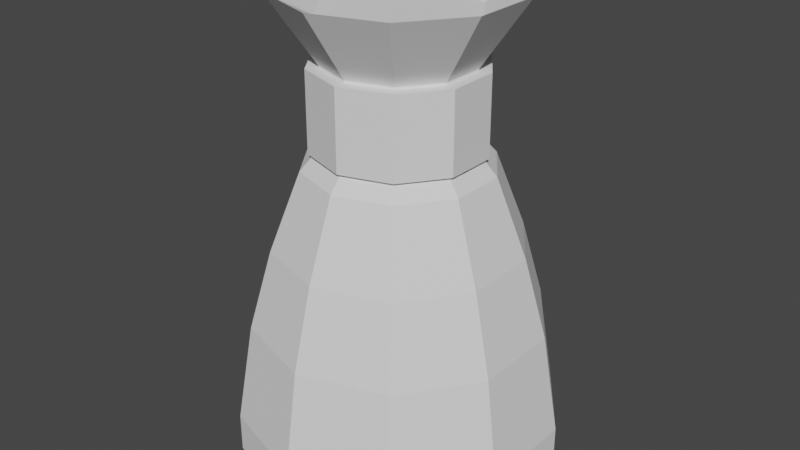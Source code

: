 # Source: SacoCamarim.blend  (saved by Blender 2.92.15; exported with 4.5.12 LTS)
import bpy
from mathutils import Matrix  # noqa: F401  (used for matrix-valued properties, if any)

bpy.ops.wm.read_factory_settings(use_empty=True)
scene = bpy.context.scene
scene.name = 'Scene'

# ---- collections
col_collection = bpy.data.collections.new('Collection'); scene.collection.children.link(col_collection)

# ---- world
world_world = bpy.data.worlds.new('World'); scene.world = world_world
world_world.use_nodes = True; world_world.node_tree.nodes.clear()
_N = world_world.node_tree.nodes; _L = world_world.node_tree.links
n0 = _N.new('ShaderNodeOutputWorld'); n0.name = 'World Output'; n0.location = (300, 300)
n1 = _N.new('ShaderNodeBackground'); n1.name = 'Background'; n1.location = (10, 300)
n1.inputs[0].default_value = (0.05088, 0.05088, 0.05088, 1.0)
_L.new(n1.outputs[0], n0.inputs[0])
n0.is_active_output = True
world_world.color = (0.05088, 0.05088, 0.05088)
world_world.use_sun_shadow = False
world_world.sun_shadow_jitter_overblur = 0.0

# ---- meshes
me_cylinder_070 = bpy.data.meshes.new('Cylinder.070')
me_cylinder_070.from_pydata([(4.768e-07, 0.1205, -0.1961), (4.768e-07, 0.1205, -0.167), (0.07083, 0.09749, -0.1961), (0.07083, 0.09749, -0.167), (0.1146, 0.03724, -0.1961), (0.1146, 0.03724, -0.167), (0.1146, -0.03724, -0.1961), (0.1146, -0.03724, -0.167), (0.07083, -0.09749, -0.1961), (0.07083, -0.09749, -0.167), (4.768e-07, -0.1205, -0.1961), (4.768e-07, -0.1205, -0.167), (-0.07083, -0.09749, -0.1961), (-0.07083, -0.09749, -0.167), (-0.1146, -0.03724, -0.1961), (-0.1146, -0.03724, -0.167), (-0.1146, 0.03724, -0.1961), (-0.1146, 0.03724, -0.167), (-0.07083, 0.09749, -0.1961), (-0.07083, 0.09749, -0.167), (0.06355, 0.08747, -0.09269), (4.768e-07, 0.1081, -0.09269), (0.1028, 0.03341, -0.09269), (0.1028, -0.03341, -0.09269), (0.06355, -0.08747, -0.09269), (4.768e-07, -0.1081, -0.09269), (-0.06355, -0.08747, -0.09269), (-0.1028, -0.03341, -0.09269), (-0.1028, 0.03341, -0.09269), (-0.06355, 0.08747, -0.09269), (0.05371, 0.07392, -0.03404), (4.768e-07, 0.09137, -0.03404), (0.0869, 0.02824, -0.03404), (0.0869, -0.02823, -0.03404), (0.05371, -0.07392, -0.03404), (4.768e-07, -0.09137, -0.03404), (-0.05371, -0.07392, -0.03404), (-0.0869, -0.02823, -0.03404), (-0.0869, 0.02824, -0.03404), (-0.05371, 0.07392, -0.03404), (0.04052, 0.05578, 0.02331), (4.768e-07, 0.06894, 0.02331), (0.06557, 0.0213, 0.02331), (0.06557, -0.0213, 0.02331), (0.04052, -0.05578, 0.02331), (4.768e-07, -0.06894, 0.02331), (-0.04052, -0.05578, 0.02331), (-0.06557, -0.0213, 0.02331), (-0.06557, 0.0213, 0.02331), (-0.04052, 0.05578, 0.02331), (0.03178, 0.04374, 0.09447), (4.616e-07, 0.05407, 0.09447), (0.05142, 0.01671, 0.09447), (0.05142, -0.01671, 0.09447), (0.03178, -0.04374, 0.09447), (4.616e-07, -0.05407, 0.09447), (-0.03178, -0.04374, 0.09447), (-0.05142, -0.01671, 0.09447), (-0.05142, 0.01671, 0.09447), (-0.03178, 0.04374, 0.09447), (0.03422, 0.0471, 0.03551), (4.768e-07, 0.05822, 0.03551), (0.05537, 0.01799, 0.03551), (0.05537, -0.01799, 0.03551), (0.03422, -0.0471, 0.03551), (4.768e-07, -0.05822, 0.03551), (-0.03422, -0.0471, 0.03551), (-0.05537, -0.01799, 0.03551), (-0.05537, 0.01799, 0.03551), (-0.03422, 0.0471, 0.03551), (0.03418, 0.04704, 0.09447), (4.616e-07, 0.05815, 0.09447), (0.0553, 0.01797, 0.09447), (0.0553, -0.01797, 0.09447), (0.03418, -0.04704, 0.09447), (4.616e-07, -0.05815, 0.09447), (-0.03418, -0.04704, 0.09447), (-0.0553, -0.01797, 0.09447), (-0.0553, 0.01797, 0.09447), (-0.03418, 0.04704, 0.09447), (0.03161, 0.0435, 0.0959), (4.768e-07, 0.05377, 0.0959), (-0.0316, 0.0435, 0.0959), (-0.05114, 0.01662, 0.0959), (-0.05114, -0.01662, 0.0959), (-0.0316, -0.0435, 0.0959), (4.768e-07, -0.05377, 0.0959), (0.03161, -0.0435, 0.0959), (0.05114, -0.01662, 0.0959), (0.05114, 0.01662, 0.0959), (0.05136, 0.07069, 0.1461), (4.768e-07, 0.08738, 0.1461), (0.0831, 0.027, 0.1461), (-0.05136, 0.07069, 0.1461), (-0.0831, 0.027, 0.1461), (-0.0831, -0.027, 0.1461), (-0.05136, -0.07069, 0.1461), (4.768e-07, -0.08738, 0.1461), (0.05136, -0.07069, 0.1461), (0.0831, -0.027, 0.1461), (0.03297, 0.04538, 0.1292), (4.68e-07, 0.05609, 0.1292), (-0.03297, 0.04538, 0.1292), (-0.05335, 0.01733, 0.1292), (-0.05335, -0.01733, 0.1292), (-0.03297, -0.04538, 0.1292), (4.768e-07, -0.05609, 0.1292), (0.03297, -0.04538, 0.1292), (0.05335, -0.01733, 0.1292), (0.05335, 0.01733, 0.1292), (0.03691, 0.05081, 0.03551), (4.776e-07, 0.0628, 0.03551), (0.05973, 0.01941, 0.03551), (0.05973, -0.01941, 0.03551), (0.03691, -0.05081, 0.03551), (4.771e-07, -0.0628, 0.03551), (-0.03691, -0.05081, 0.03551), (-0.05973, -0.01941, 0.03551), (-0.05973, 0.01941, 0.03551), (-0.03691, 0.05081, 0.03551), (0.03687, 0.05075, 0.09448), (4.619e-07, 0.06273, 0.09448), (0.05966, 0.01939, 0.09448), (0.05966, -0.01939, 0.09448), (0.03687, -0.05075, 0.09448), (4.613e-07, -0.06273, 0.09448), (-0.03687, -0.05075, 0.09448), (-0.05966, -0.01939, 0.09448), (-0.05966, 0.01939, 0.09448), (-0.03687, 0.05075, 0.09448)], [], [(0, 1, 3, 2), (2, 3, 5, 4), (4, 5, 7, 6), (6, 7, 9, 8), (8, 9, 11, 10), (10, 11, 13, 12), (12, 13, 15, 14), (14, 15, 17, 16), (13, 11, 25, 26), (16, 17, 19, 18), (18, 19, 1, 0), (0, 2, 4, 6, 8, 10, 12, 14, 16, 18), (25, 24, 34, 35), (11, 9, 24, 25), (9, 7, 23, 24), (3, 1, 21, 20), (7, 5, 22, 23), (5, 3, 20, 22), (1, 19, 29, 21), (19, 17, 28, 29), (17, 15, 27, 28), (15, 13, 26, 27), (32, 30, 40, 42), (22, 20, 30, 32), (29, 28, 38, 39), (26, 25, 35, 36), (23, 22, 32, 33), (21, 29, 39, 31), (27, 26, 36, 37), (24, 23, 33, 34), (20, 21, 31, 30), (28, 27, 37, 38), (54, 55, 75, 74), (39, 38, 48, 49), (36, 35, 45, 46), (33, 32, 42, 43), (31, 39, 49, 41), (37, 36, 46, 47), (34, 33, 43, 44), (30, 31, 41, 40), (38, 37, 47, 48), (35, 34, 44, 45), (80, 81, 91, 90), (41, 49, 69, 61), (42, 40, 60, 62), (53, 54, 74, 73), (49, 48, 68, 69), (40, 41, 61, 60), (52, 53, 73, 72), (48, 47, 67, 68), (59, 51, 71, 79), (50, 52, 72, 70), (76, 77, 127, 126), (62, 60, 110, 112), (69, 68, 118, 119), (75, 76, 126, 125), (60, 61, 111, 110), (68, 67, 117, 118), (74, 75, 125, 124), (67, 66, 116, 117), (73, 74, 124, 123), (66, 65, 115, 116), (43, 42, 62, 63), (55, 56, 76, 75), (44, 43, 63, 64), (56, 57, 77, 76), (45, 44, 64, 65), (57, 58, 78, 77), (46, 45, 65, 66), (51, 50, 70, 71), (58, 59, 79, 78), (47, 46, 66, 67), (50, 51, 81, 80), (51, 59, 82, 81), (59, 58, 83, 82), (58, 57, 84, 83), (57, 56, 85, 84), (56, 55, 86, 85), (55, 54, 87, 86), (54, 53, 88, 87), (53, 52, 89, 88), (52, 50, 80, 89), (100, 101, 102, 103, 104, 105, 106, 107, 108, 109), (86, 87, 98, 97), (83, 84, 95, 94), (89, 80, 90, 92), (87, 88, 99, 98), (84, 85, 96, 95), (81, 82, 93, 91), (88, 89, 92, 99), (85, 86, 97, 96), (82, 83, 94, 93), (90, 91, 101, 100), (91, 93, 102, 101), (93, 94, 103, 102), (94, 95, 104, 103), (95, 96, 105, 104), (96, 97, 106, 105), (97, 98, 107, 106), (98, 99, 108, 107), (99, 92, 109, 108), (92, 90, 100, 109), (116, 115, 125, 126), (113, 112, 122, 123), (111, 119, 129, 121), (117, 116, 126, 127), (114, 113, 123, 124), (110, 111, 121, 120), (118, 117, 127, 128), (115, 114, 124, 125), (112, 110, 120, 122), (119, 118, 128, 129), (61, 69, 119, 111), (63, 62, 112, 113), (77, 78, 128, 127), (71, 70, 120, 121), (64, 63, 113, 114), (78, 79, 129, 128), (70, 72, 122, 120), (65, 64, 114, 115), (79, 71, 121, 129), (72, 73, 123, 122)])
_uv = me_cylinder_070.uv_layers.new(name='UVMap')
_uv.uv.foreach_set('vector', [1.0, 0.5, 1.0, 1.0, 0.9, 1.0, 0.9, 0.5, 0.9, 0.5, 0.9, 1.0, 0.8, 1.0, 0.8, 0.5, 0.8, 0.5, 0.8, 1.0, 0.7, 1.0, 0.7, 0.5, 0.7, 0.5, 0.7, 1.0, 0.6, 1.0, 0.6, 0.5, 0.6, 0.5, 0.6, 1.0, 0.5, 1.0, 0.5, 0.5, 0.5, 0.5, 0.5, 1.0, 0.4, 1.0, 0.4, 0.5, 0.4, 0.5, 0.4, 1.0, 0.3, 1.0, 0.3, 0.5, 0.3, 0.5, 0.3, 1.0, 0.2, 1.0, 0.2, 0.5, 0.4, 1.0, 0.5, 1.0, 0.5, 1.0, 0.4, 1.0, 0.2, 0.5, 0.2, 1.0, 0.1, 1.0, 0.1, 0.5, 0.1, 0.5, 0.1, 1.0, -7.451e-08, 1.0, -7.451e-08, 0.5, 0.75, 0.49, 0.8911, 0.4442, 0.9783, 0.3242, 0.9783, 0.1758, 0.8911, 0.05584, 0.75, 0.01, 0.6089, 0.05584, 0.5217, 0.1758, 0.5217, 0.3242, 0.6089, 0.4442, 0.5, 1.0, 0.6, 1.0, 0.6, 1.0, 0.5, 1.0, 0.5, 1.0, 0.6, 1.0, 0.6, 1.0, 0.5, 1.0, 0.6, 1.0, 0.7, 1.0, 0.7, 1.0, 0.6, 1.0, 0.9, 1.0, 1.0, 1.0, 1.0, 1.0, 0.9, 1.0, 0.7, 1.0, 0.8, 1.0, 0.8, 1.0, 0.7, 1.0, 0.8, 1.0, 0.9, 1.0, 0.9, 1.0, 0.8, 1.0, -7.451e-08, 1.0, 0.1, 1.0, 0.1, 1.0, -7.451e-08, 1.0, 0.1, 1.0, 0.2, 1.0, 0.2, 1.0, 0.1, 1.0, 0.2, 1.0, 0.3, 1.0, 0.3, 1.0, 0.2, 1.0, 0.3, 1.0, 0.4, 1.0, 0.4, 1.0, 0.3, 1.0, 0.8, 1.0, 0.9, 1.0, 0.9, 1.0, 0.8, 1.0, 0.8, 1.0, 0.9, 1.0, 0.9, 1.0, 0.8, 1.0, 0.1, 1.0, 0.2, 1.0, 0.2, 1.0, 0.1, 1.0, 0.4, 1.0, 0.5, 1.0, 0.5, 1.0, 0.4, 1.0, 0.7, 1.0, 0.8, 1.0, 0.8, 1.0, 0.7, 1.0, -7.451e-08, 1.0, 0.1, 1.0, 0.1, 1.0, -7.451e-08, 1.0, 0.3, 1.0, 0.4, 1.0, 0.4, 1.0, 0.3, 1.0, 0.6, 1.0, 0.7, 1.0, 0.7, 1.0, 0.6, 1.0, 0.9, 1.0, 1.0, 1.0, 1.0, 1.0, 0.9, 1.0, 0.2, 1.0, 0.3, 1.0, 0.3, 1.0, 0.2, 1.0, 0.3911, 0.05584, 0.25, 0.01, 0.25, 0.01, 0.3911, 0.05584, 0.1, 1.0, 0.2, 1.0, 0.2, 1.0, 0.1, 1.0, 0.4, 1.0, 0.5, 1.0, 0.5, 1.0, 0.4, 1.0, 0.7, 1.0, 0.8, 1.0, 0.8, 1.0, 0.7, 1.0, -7.451e-08, 1.0, 0.1, 1.0, 0.1, 1.0, -7.451e-08, 1.0, 0.3, 1.0, 0.4, 1.0, 0.4, 1.0, 0.3, 1.0, 0.6, 1.0, 0.7, 1.0, 0.7, 1.0, 0.6, 1.0, 0.9, 1.0, 1.0, 1.0, 1.0, 1.0, 0.9, 1.0, 0.2, 1.0, 0.3, 1.0, 0.3, 1.0, 0.2, 1.0, 0.5, 1.0, 0.6, 1.0, 0.6, 1.0, 0.5, 1.0, 0.3627, 0.4052, 0.25, 0.4418, 0.25, 0.4418, 0.3627, 0.4052, -7.451e-08, 1.0, 0.1, 1.0, 0.1, 1.0, -7.451e-08, 1.0, 0.8, 1.0, 0.9, 1.0, 0.9, 1.0, 0.8, 1.0, 0.4783, 0.1758, 0.3911, 0.05584, 0.3911, 0.05584, 0.4783, 0.1758, 0.1, 1.0, 0.2, 1.0, 0.2, 1.0, 0.1, 1.0, 0.9, 1.0, 1.0, 1.0, 1.0, 1.0, 0.9, 1.0, 0.4783, 0.3242, 0.4783, 0.1758, 0.4783, 0.1758, 0.4783, 0.3242, 0.2, 1.0, 0.3, 1.0, 0.3, 1.0, 0.2, 1.0, 0.1089, 0.4442, 0.25, 0.49, 0.25, 0.49, 0.1089, 0.4442, 0.3911, 0.4442, 0.4783, 0.3242, 0.4783, 0.3242, 0.3911, 0.4442, 0.1089, 0.05584, 0.02175, 0.1758, 0.02175, 0.1758, 0.1089, 0.05584, 0.8, 1.0, 0.9, 1.0, 0.9, 1.0, 0.8, 1.0, 0.1, 1.0, 0.2, 1.0, 0.2, 1.0, 0.1, 1.0, 0.25, 0.01, 0.1089, 0.05584, 0.1089, 0.05584, 0.25, 0.01, 0.9, 1.0, 1.0, 1.0, 1.0, 1.0, 0.9, 1.0, 0.2, 1.0, 0.3, 1.0, 0.3, 1.0, 0.2, 1.0, 0.3911, 0.05584, 0.25, 0.01, 0.25, 0.01, 0.3911, 0.05584, 0.3, 1.0, 0.4, 1.0, 0.4, 1.0, 0.3, 1.0, 0.4783, 0.1758, 0.3911, 0.05584, 0.3911, 0.05584, 0.4783, 0.1758, 0.4, 1.0, 0.5, 1.0, 0.5, 1.0, 0.4, 1.0, 0.7, 1.0, 0.8, 1.0, 0.8, 1.0, 0.7, 1.0, 0.25, 0.01, 0.1089, 0.05584, 0.1089, 0.05584, 0.25, 0.01, 0.6, 1.0, 0.7, 1.0, 0.7, 1.0, 0.6, 1.0, 0.1089, 0.05584, 0.02175, 0.1758, 0.02175, 0.1758, 0.1089, 0.05584, 0.5, 1.0, 0.6, 1.0, 0.6, 1.0, 0.5, 1.0, 0.02175, 0.1758, 0.02175, 0.3242, 0.02175, 0.3242, 0.02175, 0.1758, 0.4, 1.0, 0.5, 1.0, 0.5, 1.0, 0.4, 1.0, 0.25, 0.49, 0.3911, 0.4442, 0.3911, 0.4442, 0.25, 0.49, 0.02175, 0.3242, 0.1089, 0.4442, 0.1089, 0.4442, 0.02175, 0.3242, 0.3, 1.0, 0.4, 1.0, 0.4, 1.0, 0.3, 1.0, 0.3911, 0.4442, 0.25, 0.49, 0.25, 0.4418, 0.3627, 0.4052, 0.25, 0.49, 0.1089, 0.4442, 0.1373, 0.4052, 0.25, 0.4418, 0.1089, 0.4442, 0.02175, 0.3242, 0.06761, 0.3093, 0.1373, 0.4052, 0.02175, 0.3242, 0.02175, 0.1758, 0.06761, 0.1907, 0.06761, 0.3093, 0.02175, 0.1758, 0.1089, 0.05584, 0.1373, 0.09485, 0.06761, 0.1907, 0.1089, 0.05584, 0.25, 0.01, 0.25, 0.05822, 0.1373, 0.09485, 0.25, 0.01, 0.3911, 0.05584, 0.3627, 0.09485, 0.25, 0.05822, 0.3911, 0.05584, 0.4783, 0.1758, 0.4324, 0.1907, 0.3627, 0.09485, 0.4783, 0.1758, 0.4783, 0.3242, 0.4324, 0.3093, 0.4324, 0.1907, 0.4783, 0.3242, 0.3911, 0.4442, 0.3627, 0.4052, 0.4324, 0.3093, 0.3224, 0.3496, 0.25, 0.3731, 0.1776, 0.3496, 0.1329, 0.288, 0.1329, 0.212, 0.1776, 0.1504, 0.25, 0.1269, 0.3224, 0.1504, 0.3671, 0.212, 0.3671, 0.288, 0.25, 0.05822, 0.3627, 0.09485, 0.3627, 0.09485, 0.25, 0.05822, 0.06761, 0.3093, 0.06761, 0.1907, 0.06761, 0.1907, 0.06761, 0.3093, 0.4324, 0.3093, 0.3627, 0.4052, 0.3627, 0.4052, 0.4324, 0.3093, 0.3627, 0.09485, 0.4324, 0.1907, 0.4324, 0.1907, 0.3627, 0.09485, 0.06761, 0.1907, 0.1373, 0.09485, 0.1373, 0.09485, 0.06761, 0.1907, 0.25, 0.4418, 0.1373, 0.4052, 0.1373, 0.4052, 0.25, 0.4418, 0.4324, 0.1907, 0.4324, 0.3093, 0.4324, 0.3093, 0.4324, 0.1907, 0.1373, 0.09485, 0.25, 0.05822, 0.25, 0.05822, 0.1373, 0.09485, 0.1373, 0.4052, 0.06761, 0.3093, 0.06761, 0.3093, 0.1373, 0.4052, 0.3627, 0.4052, 0.25, 0.4418, 0.25, 0.3731, 0.3224, 0.3496, 0.25, 0.4418, 0.1373, 0.4052, 0.1776, 0.3496, 0.25, 0.3731, 0.1373, 0.4052, 0.06761, 0.3093, 0.1329, 0.288, 0.1776, 0.3496, 0.06761, 0.3093, 0.06761, 0.1907, 0.1329, 0.212, 0.1329, 0.288, 0.06761, 0.1907, 0.1373, 0.09485, 0.1776, 0.1504, 0.1329, 0.212, 0.1373, 0.09485, 0.25, 0.05822, 0.25, 0.1269, 0.1776, 0.1504, 0.25, 0.05822, 0.3627, 0.09485, 0.3224, 0.1504, 0.25, 0.1269, 0.3627, 0.09485, 0.4324, 0.1907, 0.3671, 0.212, 0.3224, 0.1504, 0.4324, 0.1907, 0.4324, 0.3093, 0.3671, 0.288, 0.3671, 0.212, 0.4324, 0.3093, 0.3627, 0.4052, 0.3224, 0.3496, 0.3671, 0.288, 0.4, 1.0, 0.5, 1.0, 0.5, 1.0, 0.4, 1.0, 0.7, 1.0, 0.8, 1.0, 0.8, 1.0, 0.7, 1.0, -7.451e-08, 1.0, 0.1, 1.0, 0.1, 1.0, -7.451e-08, 1.0, 0.3, 1.0, 0.4, 1.0, 0.4, 1.0, 0.3, 1.0, 0.6, 1.0, 0.7, 1.0, 0.7, 1.0, 0.6, 1.0, 0.9, 1.0, 1.0, 1.0, 1.0, 1.0, 0.9, 1.0, 0.2, 1.0, 0.3, 1.0, 0.3, 1.0, 0.2, 1.0, 0.5, 1.0, 0.6, 1.0, 0.6, 1.0, 0.5, 1.0, 0.8, 1.0, 0.9, 1.0, 0.9, 1.0, 0.8, 1.0, 0.1, 1.0, 0.2, 1.0, 0.2, 1.0, 0.1, 1.0, -7.451e-08, 1.0, 0.1, 1.0, 0.1, 1.0, -7.451e-08, 1.0, 0.7, 1.0, 0.8, 1.0, 0.8, 1.0, 0.7, 1.0, 0.02175, 0.1758, 0.02175, 0.3242, 0.02175, 0.3242, 0.02175, 0.1758, 0.25, 0.49, 0.3911, 0.4442, 0.3911, 0.4442, 0.25, 0.49, 0.6, 1.0, 0.7, 1.0, 0.7, 1.0, 0.6, 1.0, 0.02175, 0.3242, 0.1089, 0.4442, 0.1089, 0.4442, 0.02175, 0.3242, 0.3911, 0.4442, 0.4783, 0.3242, 0.4783, 0.3242, 0.3911, 0.4442, 0.5, 1.0, 0.6, 1.0, 0.6, 1.0, 0.5, 1.0, 0.1089, 0.4442, 0.25, 0.49, 0.25, 0.49, 0.1089, 0.4442, 0.4783, 0.3242, 0.4783, 0.1758, 0.4783, 0.1758, 0.4783, 0.3242])
me_cylinder_070.use_remesh_fix_poles = True
me_cylinder_070.use_remesh_preserve_attributes = False
me_cylinder_070.use_mirror_vertex_groups = False
me_cylinder_070.update()

# ---- objects
ob_cylinder_077 = bpy.data.objects.new('Cylinder.077', me_cylinder_070)

# ---- transforms, parenting, visibility, modifiers, constraints
ob_cylinder_077.location = (0.001752, 0.01044, 0.2655)
ob_cylinder_077.scale = (1.355, 1.355, 1.355)
ob_cylinder_077.lineart.crease_threshold = 0.0

# ---- collection membership
col_collection.objects.link(ob_cylinder_077)

# ---- scene / render settings (as saved in the file)
scene.frame_start = 1; scene.frame_end = 250; scene.frame_set(0)
scene.render.engine = 'BLENDER_EEVEE_NEXT'
scene.cycles.use_denoising = False
scene.cycles.samples = 128
scene.cycles.sampling_pattern = 'TABULATED_SOBOL'
scene.cycles.use_adaptive_sampling = False
scene.cycles.use_light_tree = False
scene.view_settings.view_transform = 'Filmic'
bpy.context.view_layer.update()

# ---- added for rendering (the .blend has no active camera and no usable light): camera, sun
cam_auto = bpy.data.cameras.new('AutoCamera')
cam_auto.lens = 50.0
cam_auto.sensor_width = 36.0
cam_auto.clip_end = 1000.0
ob_auto_camera = bpy.data.objects.new('AutoCamera', cam_auto)
scene.collection.objects.link(ob_auto_camera)
ob_auto_camera.location = (0.599847, -0.707278, 0.710106)
ob_auto_camera.rotation_euler = (1.09748, -7.21219e-08, 0.694738)
scene.camera = ob_auto_camera
light_auto_sun = bpy.data.lights.new('AutoSun', 'SUN')
light_auto_sun.energy = 3.0
light_auto_sun.angle = 0.0523599
ob_auto_sun = bpy.data.objects.new('AutoSun', light_auto_sun)
scene.collection.objects.link(ob_auto_sun)
ob_auto_sun.rotation_euler = (0.872665, 0.174533, 0.523599)
bpy.context.view_layer.update()
